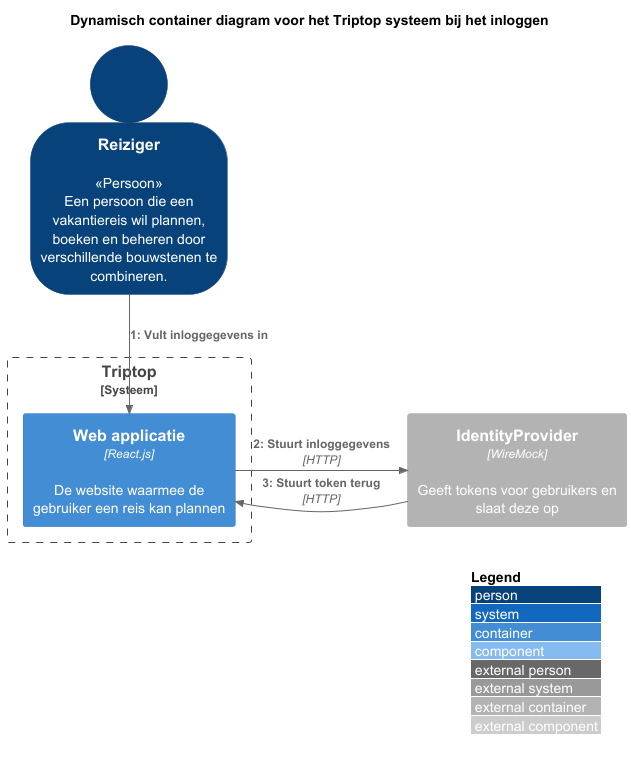

The diagram above was rendered by PlantUML. Its source (embedded in the PNG):
@startuml "Container diagram voor het Triptop systeem"
!include https://raw.githubusercontent.com/plantuml-stdlib/C4-PlantUML/master/C4_Container.puml
!include https://raw.githubusercontent.com/plantuml-stdlib/C4-PlantUML/master/C4_Dynamic.puml
SHOW_PERSON_OUTLINE()
LAYOUT_WITH_LEGEND()

title "Dynamisch container diagram voor het Triptop systeem bij het inloggen"
Person(traveler, "Reiziger", "<<Persoon>>\nEen persoon die een vakantiereis wil plannen, boeken en beheren door verschillende bouwstenen te combineren.")

Boundary(system, "Triptop", "Systeem") {
    Container(frontend, "Web applicatie", "React.js", "De website waarmee de gebruiker een reis kan plannen")
}


Container_Ext(identity, "IdentityProvider", "WireMock", "Geeft tokens voor gebruikers en slaat deze op")

Rel_Down(traveler, frontend, "Vult inloggegevens in")
Rel_Right(frontend, identity, "Stuurt inloggegevens", "HTTP")
Rel_Left(identity, frontend, "Stuurt token terug", "HTTP")

@enduml